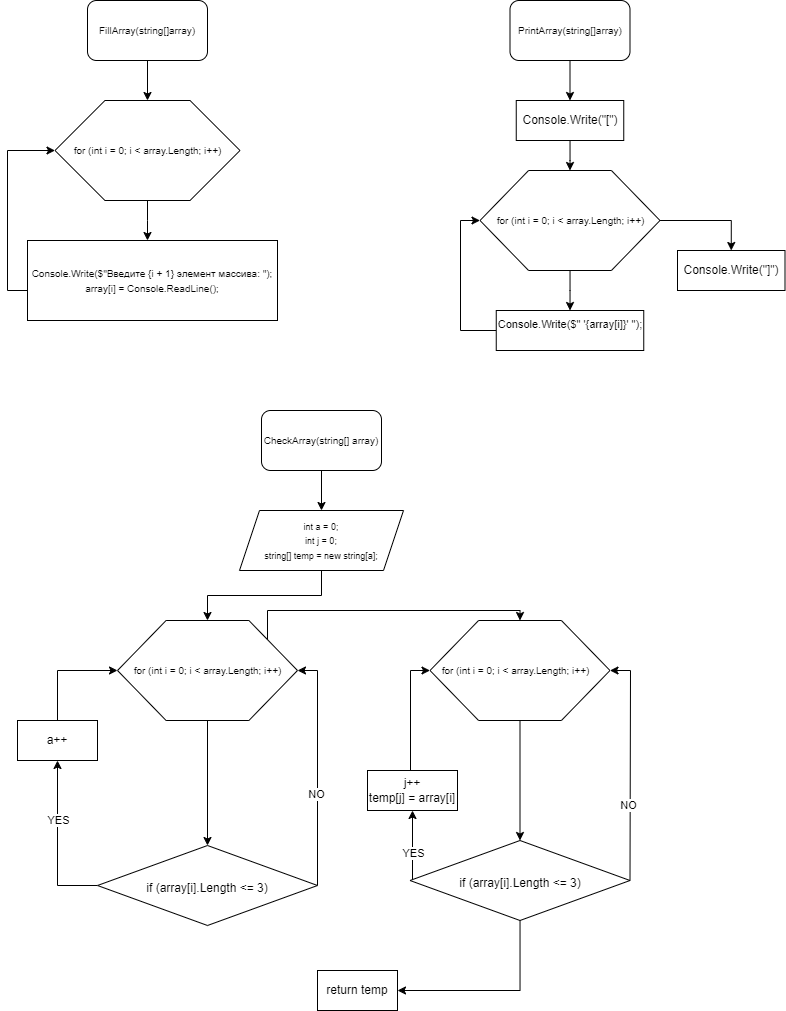

The diagram above was exported from draw.io. Its source (the exported page's mxGraphModel, read from the mxfile embedded in the PNG):
<mxGraphModel dx="821" dy="757" grid="1" gridSize="10" guides="1" tooltips="1" connect="1" arrows="1" fold="1" page="1" pageScale="1" pageWidth="827" pageHeight="1169" math="0" shadow="0">
  <root>
    <mxCell id="0" />
    <mxCell id="1" parent="0" />
    <mxCell id="e_oXjSa-tU8h_v7d6mI9-3" style="edgeStyle=orthogonalEdgeStyle;rounded=0;orthogonalLoop=1;jettySize=auto;html=1;entryX=0.5;entryY=0;entryDx=0;entryDy=0;" edge="1" parent="1" source="e_oXjSa-tU8h_v7d6mI9-1" target="e_oXjSa-tU8h_v7d6mI9-2">
      <mxGeometry relative="1" as="geometry" />
    </mxCell>
    <mxCell id="e_oXjSa-tU8h_v7d6mI9-1" value="&lt;font style=&quot;font-size: 10px;&quot;&gt;FillArray(string[]array)&lt;/font&gt;" style="rounded=1;whiteSpace=wrap;html=1;" vertex="1" parent="1">
      <mxGeometry x="90" y="60" width="120" height="60" as="geometry" />
    </mxCell>
    <mxCell id="e_oXjSa-tU8h_v7d6mI9-8" style="edgeStyle=orthogonalEdgeStyle;rounded=0;orthogonalLoop=1;jettySize=auto;html=1;" edge="1" parent="1" source="e_oXjSa-tU8h_v7d6mI9-2">
      <mxGeometry relative="1" as="geometry">
        <mxPoint x="150" y="300" as="targetPoint" />
      </mxGeometry>
    </mxCell>
    <mxCell id="e_oXjSa-tU8h_v7d6mI9-2" value="&lt;br&gt;&lt;br&gt;&lt;br&gt;&lt;br&gt;&lt;br&gt;" style="verticalLabelPosition=bottom;verticalAlign=top;html=1;shape=hexagon;perimeter=hexagonPerimeter2;arcSize=6;size=0.27;" vertex="1" parent="1">
      <mxGeometry x="57.5" y="160" width="185" height="100" as="geometry" />
    </mxCell>
    <mxCell id="e_oXjSa-tU8h_v7d6mI9-6" value="for (int i = 0; i &amp;lt; array.Length; i++)" style="text;html=1;align=center;verticalAlign=top;resizable=0;points=[];autosize=1;strokeColor=none;fillColor=none;spacing=0;fontSize=10;" vertex="1" parent="1">
      <mxGeometry x="65" y="200" width="170" height="20" as="geometry" />
    </mxCell>
    <mxCell id="e_oXjSa-tU8h_v7d6mI9-10" style="edgeStyle=orthogonalEdgeStyle;rounded=0;orthogonalLoop=1;jettySize=auto;html=1;entryX=0;entryY=0.5;entryDx=0;entryDy=0;" edge="1" parent="1" source="e_oXjSa-tU8h_v7d6mI9-9" target="e_oXjSa-tU8h_v7d6mI9-2">
      <mxGeometry relative="1" as="geometry">
        <mxPoint x="10" y="210" as="targetPoint" />
        <Array as="points">
          <mxPoint x="10" y="350" />
          <mxPoint x="10" y="210" />
        </Array>
      </mxGeometry>
    </mxCell>
    <mxCell id="e_oXjSa-tU8h_v7d6mI9-9" value="&lt;font style=&quot;font-size: 10px;&quot;&gt;Console.Write($&quot;Введите {i + 1} элемент массива: &quot;); &lt;br&gt;array[i] = Console.ReadLine();&lt;/font&gt;" style="rounded=0;whiteSpace=wrap;html=1;" vertex="1" parent="1">
      <mxGeometry x="30" y="300" width="250" height="80" as="geometry" />
    </mxCell>
    <mxCell id="e_oXjSa-tU8h_v7d6mI9-14" style="edgeStyle=orthogonalEdgeStyle;rounded=0;orthogonalLoop=1;jettySize=auto;html=1;entryX=0.5;entryY=0;entryDx=0;entryDy=0;" edge="1" parent="1" source="e_oXjSa-tU8h_v7d6mI9-11" target="e_oXjSa-tU8h_v7d6mI9-13">
      <mxGeometry relative="1" as="geometry" />
    </mxCell>
    <mxCell id="e_oXjSa-tU8h_v7d6mI9-11" value="&lt;font style=&quot;font-size: 10px;&quot;&gt;CheckArray(string[] array)&lt;/font&gt;" style="rounded=1;whiteSpace=wrap;html=1;" vertex="1" parent="1">
      <mxGeometry x="264" y="470" width="120" height="60" as="geometry" />
    </mxCell>
    <mxCell id="e_oXjSa-tU8h_v7d6mI9-16" style="edgeStyle=orthogonalEdgeStyle;rounded=0;orthogonalLoop=1;jettySize=auto;html=1;entryX=0.5;entryY=0;entryDx=0;entryDy=0;" edge="1" parent="1" source="e_oXjSa-tU8h_v7d6mI9-13" target="e_oXjSa-tU8h_v7d6mI9-15">
      <mxGeometry relative="1" as="geometry" />
    </mxCell>
    <mxCell id="e_oXjSa-tU8h_v7d6mI9-13" value="&lt;font style=&quot;font-size: 9px;&quot;&gt;int a = 0;&lt;br&gt;int j = 0;&lt;br&gt;string[] temp = new string[a];&lt;/font&gt;" style="shape=parallelogram;perimeter=parallelogramPerimeter;whiteSpace=wrap;html=1;fixedSize=1;" vertex="1" parent="1">
      <mxGeometry x="242" y="570" width="164" height="60" as="geometry" />
    </mxCell>
    <mxCell id="e_oXjSa-tU8h_v7d6mI9-19" value="" style="edgeStyle=orthogonalEdgeStyle;rounded=0;orthogonalLoop=1;jettySize=auto;html=1;" edge="1" parent="1" source="e_oXjSa-tU8h_v7d6mI9-15" target="e_oXjSa-tU8h_v7d6mI9-18">
      <mxGeometry relative="1" as="geometry" />
    </mxCell>
    <mxCell id="e_oXjSa-tU8h_v7d6mI9-52" style="edgeStyle=orthogonalEdgeStyle;rounded=0;orthogonalLoop=1;jettySize=auto;html=1;entryX=0.5;entryY=0;entryDx=0;entryDy=0;" edge="1" parent="1" source="e_oXjSa-tU8h_v7d6mI9-15" target="e_oXjSa-tU8h_v7d6mI9-29">
      <mxGeometry relative="1" as="geometry">
        <Array as="points">
          <mxPoint x="270" y="670" />
          <mxPoint x="523" y="670" />
        </Array>
      </mxGeometry>
    </mxCell>
    <mxCell id="e_oXjSa-tU8h_v7d6mI9-15" value="" style="verticalLabelPosition=bottom;verticalAlign=top;html=1;shape=hexagon;perimeter=hexagonPerimeter2;arcSize=6;size=0.27;" vertex="1" parent="1">
      <mxGeometry x="120" y="680" width="180" height="100" as="geometry" />
    </mxCell>
    <mxCell id="e_oXjSa-tU8h_v7d6mI9-17" value="&lt;font style=&quot;font-size: 10px;&quot;&gt;for (int i = 0; i &amp;lt; array.Length; i++)&lt;/font&gt;" style="text;html=1;align=center;verticalAlign=middle;resizable=0;points=[];autosize=1;strokeColor=none;fillColor=none;" vertex="1" parent="1">
      <mxGeometry x="125" y="715" width="170" height="30" as="geometry" />
    </mxCell>
    <mxCell id="e_oXjSa-tU8h_v7d6mI9-20" style="edgeStyle=orthogonalEdgeStyle;rounded=0;orthogonalLoop=1;jettySize=auto;html=1;entryX=1;entryY=0.5;entryDx=0;entryDy=0;" edge="1" parent="1" source="e_oXjSa-tU8h_v7d6mI9-18" target="e_oXjSa-tU8h_v7d6mI9-15">
      <mxGeometry relative="1" as="geometry">
        <Array as="points">
          <mxPoint x="320" y="730" />
        </Array>
      </mxGeometry>
    </mxCell>
    <mxCell id="e_oXjSa-tU8h_v7d6mI9-21" value="NO" style="edgeLabel;html=1;align=center;verticalAlign=middle;resizable=0;points=[];" vertex="1" connectable="0" parent="e_oXjSa-tU8h_v7d6mI9-20">
      <mxGeometry x="-0.2222" y="1" relative="1" as="geometry">
        <mxPoint as="offset" />
      </mxGeometry>
    </mxCell>
    <mxCell id="e_oXjSa-tU8h_v7d6mI9-23" value="" style="edgeStyle=orthogonalEdgeStyle;rounded=0;orthogonalLoop=1;jettySize=auto;html=1;" edge="1" parent="1" source="e_oXjSa-tU8h_v7d6mI9-18" target="e_oXjSa-tU8h_v7d6mI9-22">
      <mxGeometry relative="1" as="geometry">
        <Array as="points">
          <mxPoint x="60" y="945" />
        </Array>
      </mxGeometry>
    </mxCell>
    <mxCell id="e_oXjSa-tU8h_v7d6mI9-24" value="YES" style="edgeLabel;html=1;align=center;verticalAlign=middle;resizable=0;points=[];" vertex="1" connectable="0" parent="e_oXjSa-tU8h_v7d6mI9-23">
      <mxGeometry x="0.275" y="-1" relative="1" as="geometry">
        <mxPoint as="offset" />
      </mxGeometry>
    </mxCell>
    <mxCell id="e_oXjSa-tU8h_v7d6mI9-18" value="&lt;br&gt;&lt;br&gt;if (array[i].Length &amp;lt;= 3)" style="rhombus;whiteSpace=wrap;html=1;verticalAlign=top;arcSize=6;" vertex="1" parent="1">
      <mxGeometry x="100" y="905" width="220" height="80" as="geometry" />
    </mxCell>
    <mxCell id="e_oXjSa-tU8h_v7d6mI9-25" style="edgeStyle=orthogonalEdgeStyle;rounded=0;orthogonalLoop=1;jettySize=auto;html=1;entryX=0;entryY=0.5;entryDx=0;entryDy=0;" edge="1" parent="1" source="e_oXjSa-tU8h_v7d6mI9-22" target="e_oXjSa-tU8h_v7d6mI9-15">
      <mxGeometry relative="1" as="geometry">
        <Array as="points">
          <mxPoint x="60" y="730" />
        </Array>
      </mxGeometry>
    </mxCell>
    <mxCell id="e_oXjSa-tU8h_v7d6mI9-22" value="a++" style="whiteSpace=wrap;html=1;verticalAlign=middle;arcSize=6;" vertex="1" parent="1">
      <mxGeometry x="20" y="780" width="80" height="40" as="geometry" />
    </mxCell>
    <mxCell id="e_oXjSa-tU8h_v7d6mI9-33" style="edgeStyle=orthogonalEdgeStyle;rounded=0;orthogonalLoop=1;jettySize=auto;html=1;entryX=0.5;entryY=0;entryDx=0;entryDy=0;" edge="1" parent="1" source="e_oXjSa-tU8h_v7d6mI9-29" target="e_oXjSa-tU8h_v7d6mI9-32">
      <mxGeometry relative="1" as="geometry" />
    </mxCell>
    <mxCell id="e_oXjSa-tU8h_v7d6mI9-29" value="" style="verticalLabelPosition=bottom;verticalAlign=top;html=1;shape=hexagon;perimeter=hexagonPerimeter2;arcSize=6;size=0.27;" vertex="1" parent="1">
      <mxGeometry x="432.5" y="680" width="180" height="100" as="geometry" />
    </mxCell>
    <mxCell id="e_oXjSa-tU8h_v7d6mI9-31" value="&lt;font style=&quot;font-size: 10px;&quot;&gt;for (int i = 0; i &amp;lt; array.Length; i++)&lt;/font&gt;" style="text;html=1;align=center;verticalAlign=middle;resizable=0;points=[];autosize=1;strokeColor=none;fillColor=none;" vertex="1" parent="1">
      <mxGeometry x="432.5" y="715" width="170" height="30" as="geometry" />
    </mxCell>
    <mxCell id="e_oXjSa-tU8h_v7d6mI9-35" style="edgeStyle=orthogonalEdgeStyle;rounded=0;orthogonalLoop=1;jettySize=auto;html=1;entryX=0.5;entryY=1;entryDx=0;entryDy=0;" edge="1" parent="1" source="e_oXjSa-tU8h_v7d6mI9-32" target="e_oXjSa-tU8h_v7d6mI9-34">
      <mxGeometry relative="1" as="geometry">
        <Array as="points">
          <mxPoint x="460" y="930" />
          <mxPoint x="460" y="930" />
        </Array>
      </mxGeometry>
    </mxCell>
    <mxCell id="e_oXjSa-tU8h_v7d6mI9-38" value="YES" style="edgeLabel;html=1;align=center;verticalAlign=middle;resizable=0;points=[];" vertex="1" connectable="0" parent="e_oXjSa-tU8h_v7d6mI9-35">
      <mxGeometry x="-0.2254" y="-1" relative="1" as="geometry">
        <mxPoint as="offset" />
      </mxGeometry>
    </mxCell>
    <mxCell id="e_oXjSa-tU8h_v7d6mI9-39" style="edgeStyle=orthogonalEdgeStyle;rounded=0;orthogonalLoop=1;jettySize=auto;html=1;entryX=1;entryY=0.5;entryDx=0;entryDy=0;" edge="1" parent="1" source="e_oXjSa-tU8h_v7d6mI9-32" target="e_oXjSa-tU8h_v7d6mI9-29">
      <mxGeometry relative="1" as="geometry">
        <Array as="points">
          <mxPoint x="633" y="940" />
          <mxPoint x="633" y="730" />
        </Array>
      </mxGeometry>
    </mxCell>
    <mxCell id="e_oXjSa-tU8h_v7d6mI9-40" value="NO" style="edgeLabel;html=1;align=center;verticalAlign=middle;resizable=0;points=[];" vertex="1" connectable="0" parent="e_oXjSa-tU8h_v7d6mI9-39">
      <mxGeometry x="-0.3405" y="2" relative="1" as="geometry">
        <mxPoint as="offset" />
      </mxGeometry>
    </mxCell>
    <mxCell id="e_oXjSa-tU8h_v7d6mI9-42" style="edgeStyle=orthogonalEdgeStyle;rounded=0;orthogonalLoop=1;jettySize=auto;html=1;entryX=1;entryY=0.5;entryDx=0;entryDy=0;" edge="1" parent="1" source="e_oXjSa-tU8h_v7d6mI9-32" target="e_oXjSa-tU8h_v7d6mI9-41">
      <mxGeometry relative="1" as="geometry">
        <Array as="points">
          <mxPoint x="523" y="1050" />
        </Array>
      </mxGeometry>
    </mxCell>
    <mxCell id="e_oXjSa-tU8h_v7d6mI9-32" value="&lt;br&gt;&lt;br&gt;if (array[i].Length &amp;lt;= 3)" style="rhombus;whiteSpace=wrap;html=1;verticalAlign=top;arcSize=6;" vertex="1" parent="1">
      <mxGeometry x="412.5" y="900" width="220" height="80" as="geometry" />
    </mxCell>
    <mxCell id="e_oXjSa-tU8h_v7d6mI9-37" style="edgeStyle=orthogonalEdgeStyle;rounded=0;orthogonalLoop=1;jettySize=auto;html=1;entryX=0;entryY=0.5;entryDx=0;entryDy=0;" edge="1" parent="1" source="e_oXjSa-tU8h_v7d6mI9-34" target="e_oXjSa-tU8h_v7d6mI9-29">
      <mxGeometry relative="1" as="geometry">
        <Array as="points">
          <mxPoint x="413" y="730" />
        </Array>
      </mxGeometry>
    </mxCell>
    <mxCell id="e_oXjSa-tU8h_v7d6mI9-34" value="j++&lt;br&gt;temp[j] = array[i]" style="whiteSpace=wrap;html=1;verticalAlign=middle;arcSize=6;" vertex="1" parent="1">
      <mxGeometry x="370" y="830" width="90" height="40" as="geometry" />
    </mxCell>
    <mxCell id="e_oXjSa-tU8h_v7d6mI9-41" value="return temp" style="whiteSpace=wrap;html=1;verticalAlign=middle;arcSize=6;" vertex="1" parent="1">
      <mxGeometry x="320" y="1030" width="80" height="40" as="geometry" />
    </mxCell>
    <mxCell id="e_oXjSa-tU8h_v7d6mI9-46" style="edgeStyle=orthogonalEdgeStyle;rounded=0;orthogonalLoop=1;jettySize=auto;html=1;entryX=0.5;entryY=0;entryDx=0;entryDy=0;" edge="1" parent="1" source="e_oXjSa-tU8h_v7d6mI9-44" target="e_oXjSa-tU8h_v7d6mI9-45">
      <mxGeometry relative="1" as="geometry" />
    </mxCell>
    <mxCell id="e_oXjSa-tU8h_v7d6mI9-44" value="&lt;font style=&quot;font-size: 10px;&quot;&gt;PrintArray(string[]array)&lt;/font&gt;" style="rounded=1;whiteSpace=wrap;html=1;" vertex="1" parent="1">
      <mxGeometry x="512.5" y="60" width="120" height="60" as="geometry" />
    </mxCell>
    <mxCell id="e_oXjSa-tU8h_v7d6mI9-51" style="edgeStyle=orthogonalEdgeStyle;rounded=0;orthogonalLoop=1;jettySize=auto;html=1;entryX=0.5;entryY=0;entryDx=0;entryDy=0;" edge="1" parent="1" source="e_oXjSa-tU8h_v7d6mI9-45" target="e_oXjSa-tU8h_v7d6mI9-49">
      <mxGeometry relative="1" as="geometry" />
    </mxCell>
    <mxCell id="e_oXjSa-tU8h_v7d6mI9-45" value="Console.Write(&quot;[&quot;)" style="whiteSpace=wrap;html=1;verticalAlign=middle;arcSize=6;" vertex="1" parent="1">
      <mxGeometry x="518.75" y="160" width="107.5" height="40" as="geometry" />
    </mxCell>
    <mxCell id="e_oXjSa-tU8h_v7d6mI9-54" value="" style="edgeStyle=orthogonalEdgeStyle;rounded=0;orthogonalLoop=1;jettySize=auto;html=1;" edge="1" parent="1" source="e_oXjSa-tU8h_v7d6mI9-49" target="e_oXjSa-tU8h_v7d6mI9-53">
      <mxGeometry relative="1" as="geometry" />
    </mxCell>
    <mxCell id="e_oXjSa-tU8h_v7d6mI9-57" style="edgeStyle=orthogonalEdgeStyle;rounded=0;orthogonalLoop=1;jettySize=auto;html=1;entryX=0.5;entryY=0;entryDx=0;entryDy=0;" edge="1" parent="1" source="e_oXjSa-tU8h_v7d6mI9-49" target="e_oXjSa-tU8h_v7d6mI9-56">
      <mxGeometry relative="1" as="geometry" />
    </mxCell>
    <mxCell id="e_oXjSa-tU8h_v7d6mI9-49" value="" style="verticalLabelPosition=bottom;verticalAlign=top;html=1;shape=hexagon;perimeter=hexagonPerimeter2;arcSize=6;size=0.27;" vertex="1" parent="1">
      <mxGeometry x="482.5" y="230" width="180" height="100" as="geometry" />
    </mxCell>
    <mxCell id="e_oXjSa-tU8h_v7d6mI9-50" value="&lt;font style=&quot;font-size: 10px;&quot;&gt;for (int i = 0; i &amp;lt; array.Length; i++)&lt;/font&gt;" style="text;html=1;align=center;verticalAlign=middle;resizable=0;points=[];autosize=1;strokeColor=none;fillColor=none;" vertex="1" parent="1">
      <mxGeometry x="487.5" y="265" width="170" height="30" as="geometry" />
    </mxCell>
    <mxCell id="e_oXjSa-tU8h_v7d6mI9-55" style="edgeStyle=orthogonalEdgeStyle;rounded=0;orthogonalLoop=1;jettySize=auto;html=1;entryX=0;entryY=0.5;entryDx=0;entryDy=0;" edge="1" parent="1" source="e_oXjSa-tU8h_v7d6mI9-53" target="e_oXjSa-tU8h_v7d6mI9-49">
      <mxGeometry relative="1" as="geometry">
        <Array as="points">
          <mxPoint x="463" y="390" />
          <mxPoint x="463" y="280" />
        </Array>
      </mxGeometry>
    </mxCell>
    <mxCell id="e_oXjSa-tU8h_v7d6mI9-53" value="&lt;font style=&quot;font-size: 11px;&quot;&gt;Console.Write($&quot; '{array[i]}' &quot;);&lt;/font&gt;" style="whiteSpace=wrap;html=1;verticalAlign=top;arcSize=6;" vertex="1" parent="1">
      <mxGeometry x="498.75" y="370" width="147.5" height="40" as="geometry" />
    </mxCell>
    <mxCell id="e_oXjSa-tU8h_v7d6mI9-56" value="Console.Write(&quot;]&quot;)" style="whiteSpace=wrap;html=1;verticalAlign=middle;arcSize=6;" vertex="1" parent="1">
      <mxGeometry x="680" y="310" width="107.5" height="40" as="geometry" />
    </mxCell>
  </root>
</mxGraphModel>